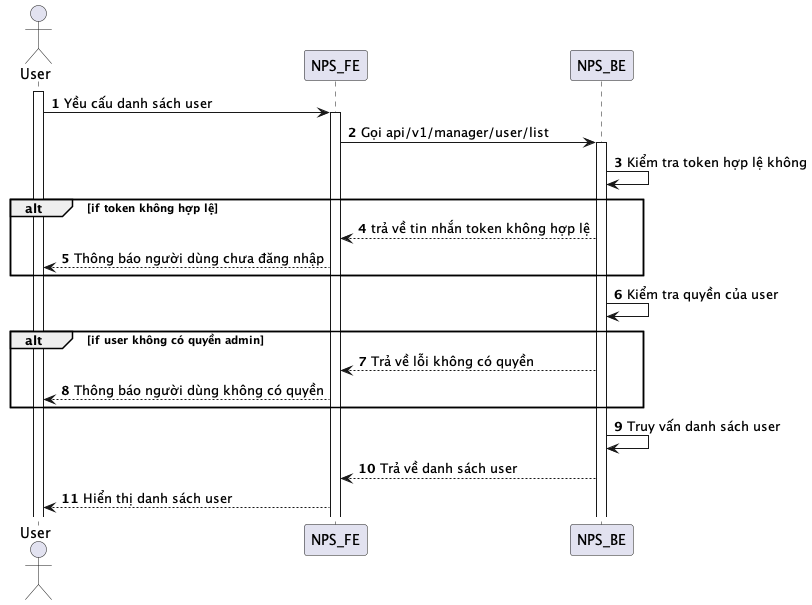

The diagram above was rendered by PlantUML. Its source (embedded in the PNG):
@startuml
autonumber
actor User
activate User
User -> NPS_FE: Yều cấu danh sách user
activate NPS_FE
NPS_FE -> NPS_BE: Gọi api/v1/manager/user/list
activate NPS_BE
NPS_BE -> NPS_BE: Kiểm tra token hợp lệ không
alt if token không hợp lệ
NPS_BE --> NPS_FE: trả về tin nhắn token không hợp lệ
NPS_FE --> User: Thông báo người dùng chưa đăng nhập
end
NPS_BE -> NPS_BE: Kiểm tra quyền của user
alt if user không có quyền admin
NPS_BE --> NPS_FE: Trả về lỗi không có quyền
NPS_FE --> User: Thông báo người dùng không có quyền
end
NPS_BE -> NPS_BE: Truy vấn danh sách user
NPS_BE --> NPS_FE: Trả về danh sách user
NPS_FE --> User: Hiển thị danh sách user
@enduml